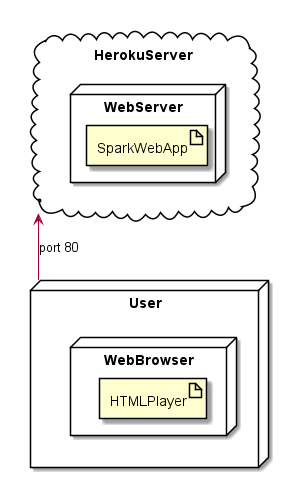

The diagram above was rendered by PlantUML. Its source (embedded in the PNG):
@startuml depl
cloud HerokuServer{
    node WebServer{
        artifact SparkWebApp
    }
}

node User{
    node WebBrowser{
     artifact HTMLPlayer
    }
}

User -up-> HerokuServer: port 80

@enduml